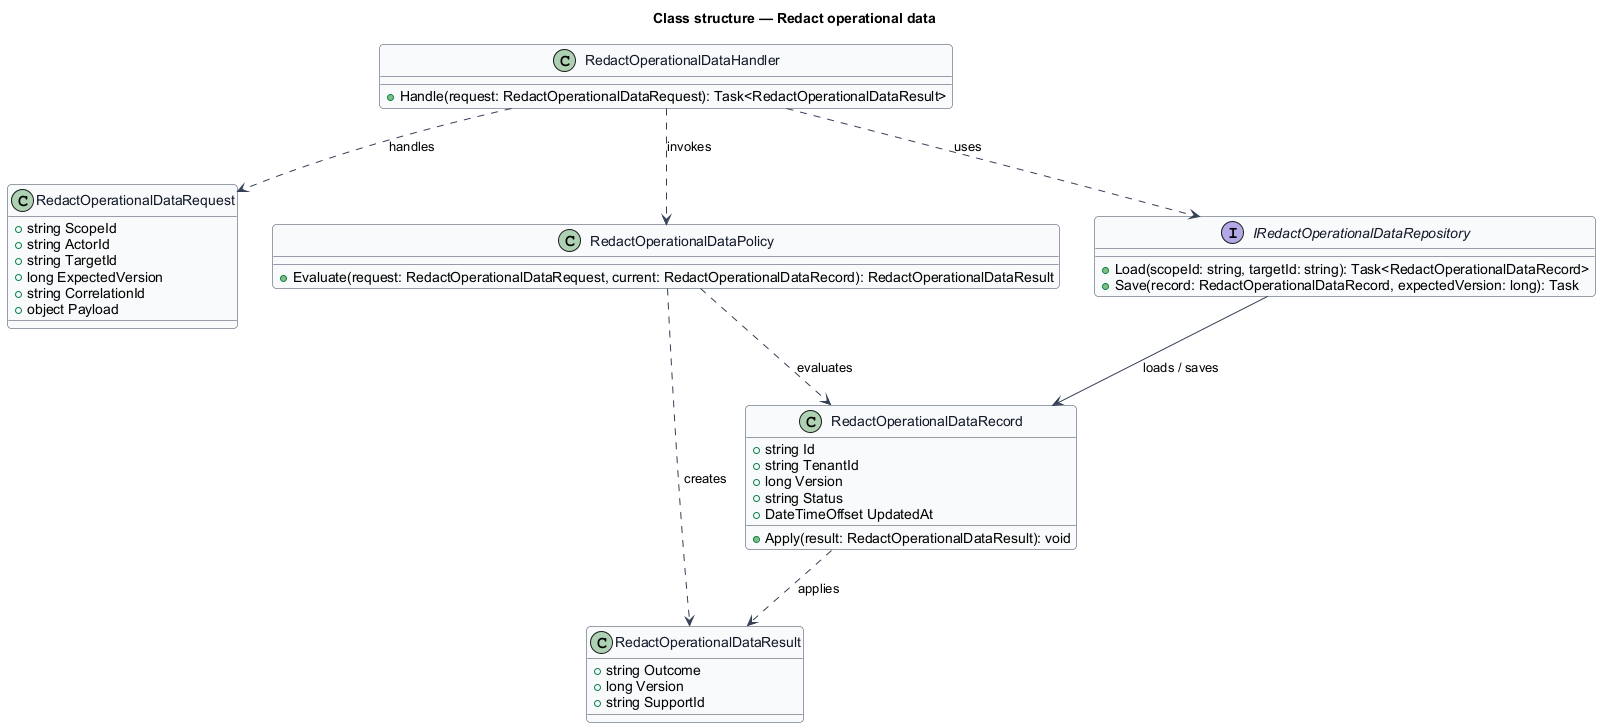

The diagram above was rendered by PlantUML. Its source (embedded in the PNG):
@startuml
skinparam backgroundColor #FFFFFF
skinparam shadowing false
skinparam roundcorner 8
skinparam defaultFontName Arial
skinparam ArrowColor #344054
skinparam class {
  BorderColor #344054
  FontColor #101828
  BackgroundColor #F9FAFB
}
title Class structure — Redact operational data

class RedactOperationalDataRequest {
  +string ScopeId
  +string ActorId
  +string TargetId
  +long ExpectedVersion
  +string CorrelationId
  +object Payload
}

class RedactOperationalDataResult {
  +string Outcome
  +long Version
  +string SupportId
}

class RedactOperationalDataRecord {
  +string Id
  +string TenantId
  +long Version
  +string Status
  +DateTimeOffset UpdatedAt
  +Apply(result: RedactOperationalDataResult): void
}

class RedactOperationalDataPolicy {
  +Evaluate(request: RedactOperationalDataRequest, current: RedactOperationalDataRecord): RedactOperationalDataResult
}

interface IRedactOperationalDataRepository {
  +Load(scopeId: string, targetId: string): Task<RedactOperationalDataRecord>
  +Save(record: RedactOperationalDataRecord, expectedVersion: long): Task
}

class RedactOperationalDataHandler {
  +Handle(request: RedactOperationalDataRequest): Task<RedactOperationalDataResult>
}

RedactOperationalDataHandler ..> RedactOperationalDataRequest : handles
RedactOperationalDataHandler ..> RedactOperationalDataPolicy : invokes
RedactOperationalDataHandler ..> IRedactOperationalDataRepository : uses
IRedactOperationalDataRepository --> RedactOperationalDataRecord : loads / saves
RedactOperationalDataPolicy ..> RedactOperationalDataRecord : evaluates
RedactOperationalDataPolicy ..> RedactOperationalDataResult : creates
RedactOperationalDataRecord ..> RedactOperationalDataResult : applies
@enduml